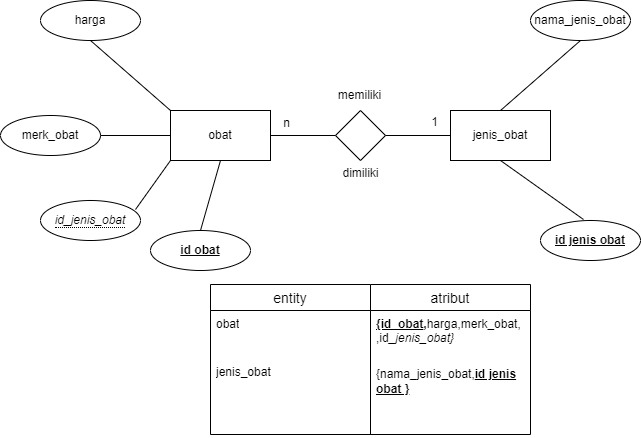

The diagram above was exported from draw.io. Its source (the exported page's mxGraphModel, read from the mxfile embedded in the PNG):
<mxGraphModel dx="545" dy="338" grid="1" gridSize="10" guides="1" tooltips="1" connect="1" arrows="1" fold="1" page="1" pageScale="1" pageWidth="850" pageHeight="1100" math="0" shadow="0">
  <root>
    <mxCell id="0" />
    <mxCell id="1" parent="0" />
    <mxCell id="tyl5uWvZtHWp34XC3c5M-3" value="obat" style="html=1;dashed=0;whiteSpace=wrap;" vertex="1" parent="1">
      <mxGeometry x="210" y="260" width="100" height="50" as="geometry" />
    </mxCell>
    <mxCell id="tyl5uWvZtHWp34XC3c5M-4" value="jenis_obat" style="html=1;dashed=0;whiteSpace=wrap;" vertex="1" parent="1">
      <mxGeometry x="490" y="260" width="100" height="50" as="geometry" />
    </mxCell>
    <mxCell id="tyl5uWvZtHWp34XC3c5M-5" value="" style="shape=rhombus;html=1;dashed=0;whiteSpace=wrap;perimeter=rhombusPerimeter;" vertex="1" parent="1">
      <mxGeometry x="375" y="260" width="50" height="50" as="geometry" />
    </mxCell>
    <mxCell id="tyl5uWvZtHWp34XC3c5M-11" value="harga" style="ellipse;whiteSpace=wrap;html=1;align=center;" vertex="1" parent="1">
      <mxGeometry x="80" y="150" width="100" height="40" as="geometry" />
    </mxCell>
    <mxCell id="tyl5uWvZtHWp34XC3c5M-12" value="&lt;u&gt;&lt;b&gt;id obat&lt;/b&gt;&lt;/u&gt;" style="ellipse;whiteSpace=wrap;html=1;align=center;" vertex="1" parent="1">
      <mxGeometry x="190" y="380" width="100" height="40" as="geometry" />
    </mxCell>
    <mxCell id="tyl5uWvZtHWp34XC3c5M-13" value="merk_obat" style="ellipse;whiteSpace=wrap;html=1;align=center;" vertex="1" parent="1">
      <mxGeometry x="40" y="265" width="100" height="40" as="geometry" />
    </mxCell>
    <mxCell id="tyl5uWvZtHWp34XC3c5M-16" value="" style="endArrow=none;html=1;rounded=0;exitX=1;exitY=0.5;exitDx=0;exitDy=0;entryX=0;entryY=0.5;entryDx=0;entryDy=0;" edge="1" parent="1" source="tyl5uWvZtHWp34XC3c5M-3" target="tyl5uWvZtHWp34XC3c5M-5">
      <mxGeometry relative="1" as="geometry">
        <mxPoint x="290" y="380" as="sourcePoint" />
        <mxPoint x="450" y="380" as="targetPoint" />
      </mxGeometry>
    </mxCell>
    <mxCell id="tyl5uWvZtHWp34XC3c5M-17" value="" style="endArrow=none;html=1;rounded=0;exitX=1;exitY=0.5;exitDx=0;exitDy=0;entryX=0;entryY=0.5;entryDx=0;entryDy=0;" edge="1" parent="1" source="tyl5uWvZtHWp34XC3c5M-5" target="tyl5uWvZtHWp34XC3c5M-4">
      <mxGeometry relative="1" as="geometry">
        <mxPoint x="410" y="420" as="sourcePoint" />
        <mxPoint x="570" y="420" as="targetPoint" />
      </mxGeometry>
    </mxCell>
    <mxCell id="tyl5uWvZtHWp34XC3c5M-18" value="" style="endArrow=none;html=1;rounded=0;entryX=0;entryY=0;entryDx=0;entryDy=0;exitX=0.5;exitY=1;exitDx=0;exitDy=0;" edge="1" parent="1" source="tyl5uWvZtHWp34XC3c5M-11" target="tyl5uWvZtHWp34XC3c5M-3">
      <mxGeometry relative="1" as="geometry">
        <mxPoint x="100" y="490" as="sourcePoint" />
        <mxPoint x="260" y="490" as="targetPoint" />
      </mxGeometry>
    </mxCell>
    <mxCell id="tyl5uWvZtHWp34XC3c5M-20" value="" style="endArrow=none;html=1;rounded=0;exitX=0.5;exitY=1;exitDx=0;exitDy=0;entryX=0.5;entryY=0;entryDx=0;entryDy=0;" edge="1" parent="1" source="tyl5uWvZtHWp34XC3c5M-3" target="tyl5uWvZtHWp34XC3c5M-12">
      <mxGeometry relative="1" as="geometry">
        <mxPoint x="230" y="550" as="sourcePoint" />
        <mxPoint x="390" y="550" as="targetPoint" />
      </mxGeometry>
    </mxCell>
    <mxCell id="tyl5uWvZtHWp34XC3c5M-23" value="n" style="text;html=1;align=center;verticalAlign=middle;resizable=0;points=[];autosize=1;strokeColor=none;fillColor=none;" vertex="1" parent="1">
      <mxGeometry x="311" y="258" width="30" height="30" as="geometry" />
    </mxCell>
    <mxCell id="tyl5uWvZtHWp34XC3c5M-24" value="1" style="text;html=1;align=center;verticalAlign=middle;resizable=0;points=[];autosize=1;strokeColor=none;fillColor=none;" vertex="1" parent="1">
      <mxGeometry x="459" y="257" width="30" height="30" as="geometry" />
    </mxCell>
    <mxCell id="tyl5uWvZtHWp34XC3c5M-29" value="nama_jenis_obat" style="ellipse;whiteSpace=wrap;html=1;align=center;" vertex="1" parent="1">
      <mxGeometry x="570" y="150" width="100" height="40" as="geometry" />
    </mxCell>
    <mxCell id="tyl5uWvZtHWp34XC3c5M-30" value="&lt;u&gt;&lt;b&gt;id jenis obat&lt;/b&gt;&lt;/u&gt;" style="ellipse;whiteSpace=wrap;html=1;align=center;" vertex="1" parent="1">
      <mxGeometry x="580" y="370" width="100" height="40" as="geometry" />
    </mxCell>
    <mxCell id="tyl5uWvZtHWp34XC3c5M-31" value="" style="endArrow=none;html=1;rounded=0;entryX=0.5;entryY=1;entryDx=0;entryDy=0;exitX=0.5;exitY=0;exitDx=0;exitDy=0;" edge="1" parent="1" source="tyl5uWvZtHWp34XC3c5M-4" target="tyl5uWvZtHWp34XC3c5M-29">
      <mxGeometry relative="1" as="geometry">
        <mxPoint x="430" y="440" as="sourcePoint" />
        <mxPoint x="590" y="440" as="targetPoint" />
      </mxGeometry>
    </mxCell>
    <mxCell id="tyl5uWvZtHWp34XC3c5M-32" value="" style="endArrow=none;html=1;rounded=0;exitX=0.5;exitY=1;exitDx=0;exitDy=0;entryX=0.43;entryY=-0.025;entryDx=0;entryDy=0;entryPerimeter=0;" edge="1" parent="1" source="tyl5uWvZtHWp34XC3c5M-4" target="tyl5uWvZtHWp34XC3c5M-30">
      <mxGeometry relative="1" as="geometry">
        <mxPoint x="540" y="350" as="sourcePoint" />
        <mxPoint x="700" y="350" as="targetPoint" />
      </mxGeometry>
    </mxCell>
    <mxCell id="tyl5uWvZtHWp34XC3c5M-35" value="" style="endArrow=none;html=1;rounded=0;exitX=1;exitY=0.5;exitDx=0;exitDy=0;entryX=0;entryY=0.5;entryDx=0;entryDy=0;" edge="1" parent="1" source="tyl5uWvZtHWp34XC3c5M-13" target="tyl5uWvZtHWp34XC3c5M-3">
      <mxGeometry relative="1" as="geometry">
        <mxPoint x="120" y="480" as="sourcePoint" />
        <mxPoint x="280" y="480" as="targetPoint" />
      </mxGeometry>
    </mxCell>
    <mxCell id="tyl5uWvZtHWp34XC3c5M-36" value="" style="endArrow=none;html=1;rounded=0;entryX=0;entryY=1;entryDx=0;entryDy=0;exitX=0.95;exitY=0.225;exitDx=0;exitDy=0;exitPerimeter=0;" edge="1" parent="1" source="tyl5uWvZtHWp34XC3c5M-38" target="tyl5uWvZtHWp34XC3c5M-3">
      <mxGeometry relative="1" as="geometry">
        <mxPoint x="165.35533905932743" y="355.85786437626894" as="sourcePoint" />
        <mxPoint x="190" y="480" as="targetPoint" />
      </mxGeometry>
    </mxCell>
    <mxCell id="tyl5uWvZtHWp34XC3c5M-38" value="&lt;span style=&quot;border-bottom: 1px dotted&quot;&gt;&lt;i&gt;id_jenis_obat&lt;/i&gt;&lt;/span&gt;" style="ellipse;whiteSpace=wrap;html=1;align=center;" vertex="1" parent="1">
      <mxGeometry x="80" y="350" width="100" height="40" as="geometry" />
    </mxCell>
    <mxCell id="tyl5uWvZtHWp34XC3c5M-44" value="entity" style="swimlane;fontStyle=0;childLayout=stackLayout;horizontal=1;startSize=26;horizontalStack=0;resizeParent=1;resizeParentMax=0;resizeLast=0;collapsible=1;marginBottom=0;align=center;fontSize=14;" vertex="1" parent="1">
      <mxGeometry x="250" y="434" width="160" height="150" as="geometry" />
    </mxCell>
    <mxCell id="tyl5uWvZtHWp34XC3c5M-45" value="obat" style="text;strokeColor=none;fillColor=none;spacingLeft=4;spacingRight=4;overflow=hidden;rotatable=0;points=[[0,0.5],[1,0.5]];portConstraint=eastwest;fontSize=12;whiteSpace=wrap;html=1;" vertex="1" parent="tyl5uWvZtHWp34XC3c5M-44">
      <mxGeometry y="26" width="160" height="34" as="geometry" />
    </mxCell>
    <mxCell id="tyl5uWvZtHWp34XC3c5M-47" value="&lt;div&gt;&lt;br&gt;&lt;/div&gt;&lt;div&gt;jenis_obat&lt;/div&gt;" style="text;strokeColor=none;fillColor=none;spacingLeft=4;spacingRight=4;overflow=hidden;rotatable=0;points=[[0,0.5],[1,0.5]];portConstraint=eastwest;fontSize=12;whiteSpace=wrap;html=1;" vertex="1" parent="tyl5uWvZtHWp34XC3c5M-44">
      <mxGeometry y="60" width="160" height="90" as="geometry" />
    </mxCell>
    <mxCell id="tyl5uWvZtHWp34XC3c5M-48" value="atribut" style="swimlane;fontStyle=0;childLayout=stackLayout;horizontal=1;startSize=26;horizontalStack=0;resizeParent=1;resizeParentMax=0;resizeLast=0;collapsible=1;marginBottom=0;align=center;fontSize=14;" vertex="1" parent="1">
      <mxGeometry x="410" y="434" width="160" height="150" as="geometry" />
    </mxCell>
    <mxCell id="tyl5uWvZtHWp34XC3c5M-49" value="&lt;b&gt;&lt;u&gt;{id_obat&lt;/u&gt;,&lt;/b&gt;harga,merk_obat,&lt;div&gt;,id&lt;i&gt;_jenis_obat}&lt;/i&gt;&lt;/div&gt;" style="text;strokeColor=none;fillColor=none;spacingLeft=4;spacingRight=4;overflow=hidden;rotatable=0;points=[[0,0.5],[1,0.5]];portConstraint=eastwest;fontSize=12;whiteSpace=wrap;html=1;" vertex="1" parent="tyl5uWvZtHWp34XC3c5M-48">
      <mxGeometry y="26" width="160" height="36" as="geometry" />
    </mxCell>
    <mxCell id="tyl5uWvZtHWp34XC3c5M-51" value="&lt;div&gt;&lt;br&gt;&lt;/div&gt;&lt;div&gt;{nama_jenis_obat,&lt;u&gt;&lt;b&gt;id jenis obat }&lt;/b&gt;&lt;/u&gt;&lt;/div&gt;" style="text;strokeColor=none;fillColor=none;spacingLeft=4;spacingRight=4;overflow=hidden;rotatable=0;points=[[0,0.5],[1,0.5]];portConstraint=eastwest;fontSize=12;whiteSpace=wrap;html=1;" vertex="1" parent="tyl5uWvZtHWp34XC3c5M-48">
      <mxGeometry y="62" width="160" height="88" as="geometry" />
    </mxCell>
    <mxCell id="tyl5uWvZtHWp34XC3c5M-53" value="memiliki" style="text;html=1;align=center;verticalAlign=middle;resizable=0;points=[];autosize=1;strokeColor=none;fillColor=none;" vertex="1" parent="1">
      <mxGeometry x="364" y="230" width="70" height="30" as="geometry" />
    </mxCell>
    <mxCell id="tyl5uWvZtHWp34XC3c5M-54" value="dimiliki" style="text;html=1;align=center;verticalAlign=middle;resizable=0;points=[];autosize=1;strokeColor=none;fillColor=none;" vertex="1" parent="1">
      <mxGeometry x="370" y="308" width="60" height="30" as="geometry" />
    </mxCell>
  </root>
</mxGraphModel>